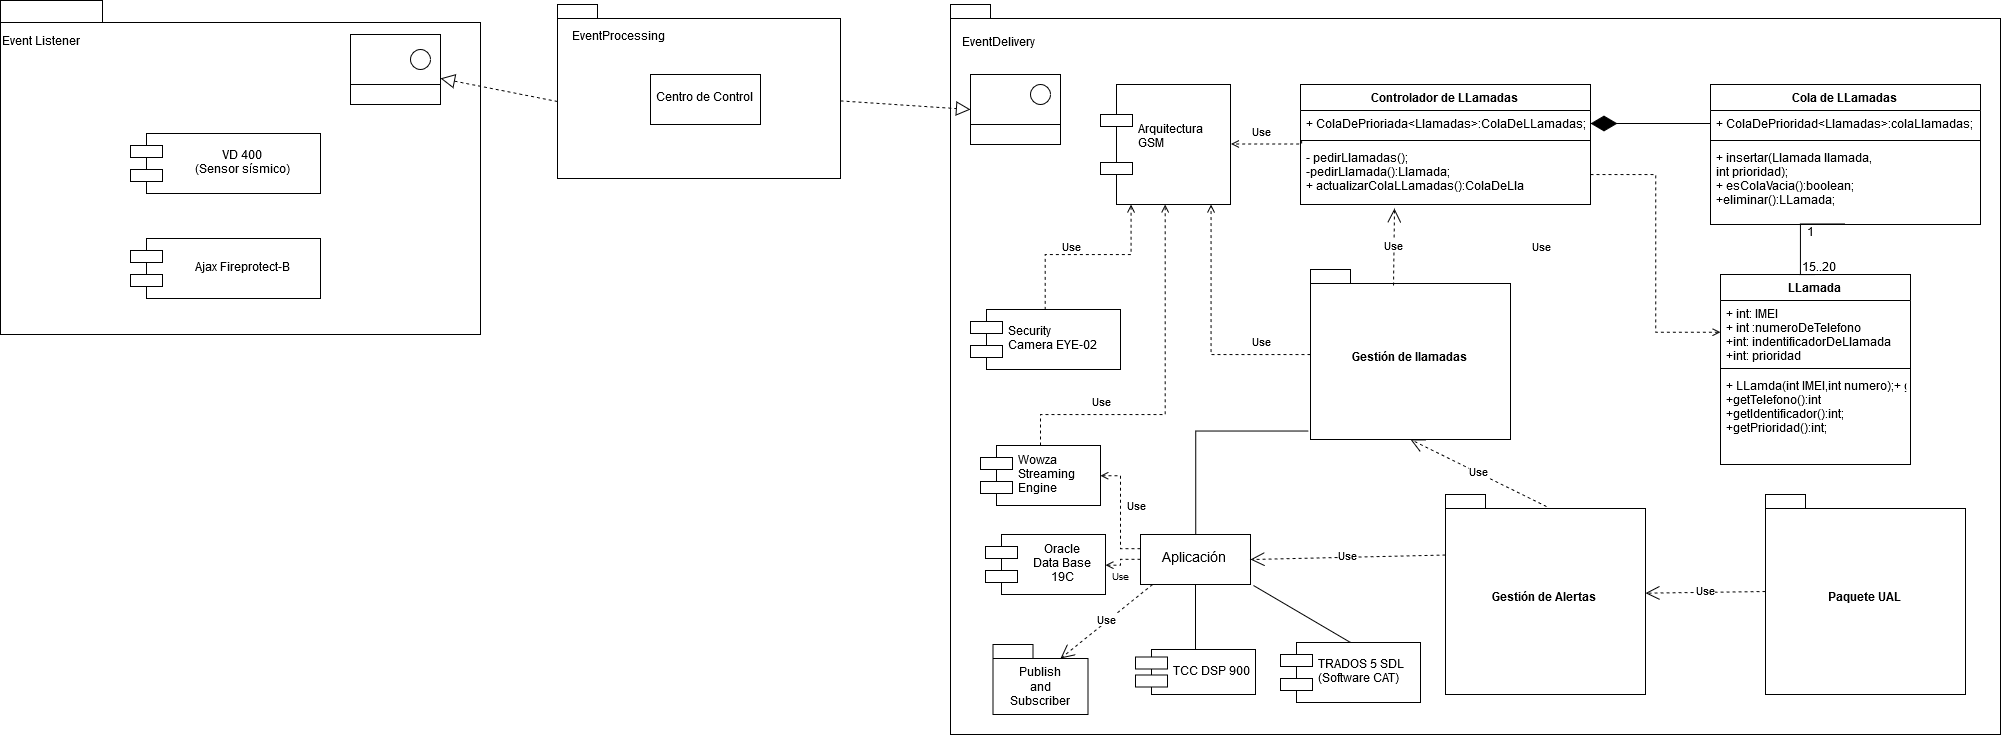

The diagram above was exported from draw.io. Its source (the exported page's mxGraphModel, read from the mxfile embedded in the PNG):
<mxGraphModel dx="1673" dy="931" grid="1" gridSize="10" guides="1" tooltips="1" connect="1" arrows="1" fold="1" page="1" pageScale="1" pageWidth="1169" pageHeight="1654" math="0" shadow="0">
  <root>
    <mxCell id="0" />
    <mxCell id="1" parent="0" />
    <mxCell id="-lk-j_QBAzNRk8KsqQVB-1" value="" style="shape=folder;fontStyle=1;spacingTop=10;tabWidth=102;tabHeight=22;tabPosition=left;html=1;" parent="1" vertex="1">
      <mxGeometry x="120" y="382" width="480" height="334" as="geometry" />
    </mxCell>
    <mxCell id="-lk-j_QBAzNRk8KsqQVB-2" value="Event Listener" style="text;html=1;resizable=0;points=[];autosize=1;align=left;verticalAlign=top;spacingTop=-4;" parent="1" vertex="1">
      <mxGeometry x="120" y="415" width="90" height="20" as="geometry" />
    </mxCell>
    <mxCell id="-lk-j_QBAzNRk8KsqQVB-11" value="" style="shape=folder;fontStyle=1;spacingTop=10;tabWidth=40;tabHeight=14;tabPosition=left;html=1;" parent="1" vertex="1">
      <mxGeometry x="677" y="386" width="283" height="174" as="geometry" />
    </mxCell>
    <mxCell id="-lk-j_QBAzNRk8KsqQVB-12" value="EventProcessing" style="text;html=1;resizable=0;points=[];autosize=1;align=left;verticalAlign=top;spacingTop=-4;" parent="1" vertex="1">
      <mxGeometry x="690" y="410" width="110" height="20" as="geometry" />
    </mxCell>
    <mxCell id="-lk-j_QBAzNRk8KsqQVB-26" value="" style="endArrow=block;dashed=1;endFill=0;endSize=12;html=1;exitX=0;exitY=0;exitDx=0;exitDy=97;exitPerimeter=0;" parent="1" source="-lk-j_QBAzNRk8KsqQVB-11" target="wiB7oKwoH8bAFENCHkaS-10" edge="1">
      <mxGeometry width="160" relative="1" as="geometry">
        <mxPoint x="733.5" y="760" as="sourcePoint" />
        <mxPoint x="950" y="490" as="targetPoint" />
      </mxGeometry>
    </mxCell>
    <mxCell id="-lk-j_QBAzNRk8KsqQVB-27" value="" style="endArrow=block;dashed=1;endFill=0;endSize=12;html=1;entryX=0;entryY=0.5;entryDx=0;entryDy=0;" parent="1" source="-lk-j_QBAzNRk8KsqQVB-11" target="kS-_R1Jv_6tj9Zh3UjJR-27" edge="1">
      <mxGeometry width="160" relative="1" as="geometry">
        <mxPoint x="1293.5" y="670" as="sourcePoint" />
        <mxPoint x="2160" y="525" as="targetPoint" />
      </mxGeometry>
    </mxCell>
    <mxCell id="wiB7oKwoH8bAFENCHkaS-10" value="" style="rounded=0;whiteSpace=wrap;html=1;" parent="1" vertex="1">
      <mxGeometry x="470" y="416" width="90" height="70" as="geometry" />
    </mxCell>
    <mxCell id="wiB7oKwoH8bAFENCHkaS-11" value="" style="rounded=0;whiteSpace=wrap;html=1;" parent="1" vertex="1">
      <mxGeometry x="470" y="466" width="90" height="20" as="geometry" />
    </mxCell>
    <mxCell id="wiB7oKwoH8bAFENCHkaS-12" value="" style="ellipse;whiteSpace=wrap;html=1;aspect=fixed;" parent="1" vertex="1">
      <mxGeometry x="530" y="431" width="20" height="20" as="geometry" />
    </mxCell>
    <mxCell id="F1O-U9rDE_01fpHh5WV3-1" value="VD 400 &#10;(Sensor sísmico)" style="shape=component;align=center;spacingLeft=36;" parent="1" vertex="1">
      <mxGeometry x="250" y="515" width="190" height="60" as="geometry" />
    </mxCell>
    <mxCell id="F1O-U9rDE_01fpHh5WV3-2" value="Ajax Fireprotect-B" style="shape=component;align=center;spacingLeft=36;" parent="1" vertex="1">
      <mxGeometry x="250" y="620" width="190" height="60" as="geometry" />
    </mxCell>
    <mxCell id="F1O-U9rDE_01fpHh5WV3-3" value="Centro de Control" style="html=1;align=center;" parent="1" vertex="1">
      <mxGeometry x="770" y="456" width="110" height="50" as="geometry" />
    </mxCell>
    <mxCell id="kS-_R1Jv_6tj9Zh3UjJR-1" value="" style="shape=folder;fontStyle=1;spacingTop=10;tabWidth=40;tabHeight=14;tabPosition=left;html=1;fillColor=none;" parent="1" vertex="1">
      <mxGeometry x="1070" y="386" width="1050" height="730" as="geometry" />
    </mxCell>
    <mxCell id="kS-_R1Jv_6tj9Zh3UjJR-2" value="EventDelivery" style="text;html=1;resizable=0;points=[];autosize=1;align=left;verticalAlign=top;spacingTop=-4;" parent="1" vertex="1">
      <mxGeometry x="1080" y="416" width="90" height="20" as="geometry" />
    </mxCell>
    <mxCell id="kS-_R1Jv_6tj9Zh3UjJR-3" value="Arquitectura&#10;GSM&#10;" style="shape=component;align=left;spacingLeft=36;" parent="1" vertex="1">
      <mxGeometry x="1220" y="466" width="130" height="120" as="geometry" />
    </mxCell>
    <mxCell id="kS-_R1Jv_6tj9Zh3UjJR-4" value="LLamada" style="swimlane;fontStyle=1;align=center;verticalAlign=top;childLayout=stackLayout;horizontal=1;startSize=26;horizontalStack=0;resizeParent=1;resizeParentMax=0;resizeLast=0;collapsible=1;marginBottom=0;" parent="1" vertex="1">
      <mxGeometry x="1840" y="656" width="190" height="190" as="geometry" />
    </mxCell>
    <mxCell id="kS-_R1Jv_6tj9Zh3UjJR-5" value="+ int: IMEI&#10;+ int :numeroDeTelefono&#10;+int: indentificadorDeLlamada&#10;+int: prioridad&#10;" style="text;strokeColor=none;fillColor=none;align=left;verticalAlign=top;spacingLeft=4;spacingRight=4;overflow=hidden;rotatable=0;points=[[0,0.5],[1,0.5]];portConstraint=eastwest;" parent="kS-_R1Jv_6tj9Zh3UjJR-4" vertex="1">
      <mxGeometry y="26" width="190" height="64" as="geometry" />
    </mxCell>
    <mxCell id="kS-_R1Jv_6tj9Zh3UjJR-6" value="" style="line;strokeWidth=1;fillColor=none;align=left;verticalAlign=middle;spacingTop=-1;spacingLeft=3;spacingRight=3;rotatable=0;labelPosition=right;points=[];portConstraint=eastwest;" parent="kS-_R1Jv_6tj9Zh3UjJR-4" vertex="1">
      <mxGeometry y="90" width="190" height="8" as="geometry" />
    </mxCell>
    <mxCell id="kS-_R1Jv_6tj9Zh3UjJR-7" value="+ LLamda(int IMEI,int numero);+ getIMEI():int&#10;+getTelefono():int&#10;+getIdentificador():int;&#10;+getPrioridad():int;&#10;&#10;" style="text;strokeColor=none;fillColor=none;align=left;verticalAlign=top;spacingLeft=4;spacingRight=4;overflow=hidden;rotatable=0;points=[[0,0.5],[1,0.5]];portConstraint=eastwest;" parent="kS-_R1Jv_6tj9Zh3UjJR-4" vertex="1">
      <mxGeometry y="98" width="190" height="92" as="geometry" />
    </mxCell>
    <mxCell id="kS-_R1Jv_6tj9Zh3UjJR-8" style="edgeStyle=orthogonalEdgeStyle;rounded=0;orthogonalLoop=1;jettySize=auto;html=1;exitX=0.5;exitY=1;exitDx=0;exitDy=0;entryX=0.5;entryY=0;entryDx=0;entryDy=0;startArrow=none;startFill=0;endArrow=none;endFill=0;strokeWidth=1;" parent="1" source="kS-_R1Jv_6tj9Zh3UjJR-9" target="kS-_R1Jv_6tj9Zh3UjJR-4" edge="1">
      <mxGeometry relative="1" as="geometry">
        <Array as="points">
          <mxPoint x="1920" y="656" />
        </Array>
      </mxGeometry>
    </mxCell>
    <mxCell id="kS-_R1Jv_6tj9Zh3UjJR-9" value="Cola de LLamadas" style="swimlane;fontStyle=1;align=center;verticalAlign=top;childLayout=stackLayout;horizontal=1;startSize=26;horizontalStack=0;resizeParent=1;resizeParentMax=0;resizeLast=0;collapsible=1;marginBottom=0;" parent="1" vertex="1">
      <mxGeometry x="1830" y="466" width="270" height="140" as="geometry" />
    </mxCell>
    <mxCell id="kS-_R1Jv_6tj9Zh3UjJR-10" value="+ ColaDePrioridad&lt;Llamadas&gt;:colaLlamadas;" style="text;strokeColor=none;fillColor=none;align=left;verticalAlign=top;spacingLeft=4;spacingRight=4;overflow=hidden;rotatable=0;points=[[0,0.5],[1,0.5]];portConstraint=eastwest;" parent="kS-_R1Jv_6tj9Zh3UjJR-9" vertex="1">
      <mxGeometry y="26" width="270" height="26" as="geometry" />
    </mxCell>
    <mxCell id="kS-_R1Jv_6tj9Zh3UjJR-11" value="" style="line;strokeWidth=1;fillColor=none;align=left;verticalAlign=middle;spacingTop=-1;spacingLeft=3;spacingRight=3;rotatable=0;labelPosition=right;points=[];portConstraint=eastwest;" parent="kS-_R1Jv_6tj9Zh3UjJR-9" vertex="1">
      <mxGeometry y="52" width="270" height="8" as="geometry" />
    </mxCell>
    <mxCell id="kS-_R1Jv_6tj9Zh3UjJR-12" value="+ insertar(Llamada llamada, &#10;int prioridad);&#10;+ esColaVacia():boolean;&#10;+eliminar():LLamada;&#10;" style="text;strokeColor=none;fillColor=none;align=left;verticalAlign=top;spacingLeft=4;spacingRight=4;overflow=hidden;rotatable=0;points=[[0,0.5],[1,0.5]];portConstraint=eastwest;" parent="kS-_R1Jv_6tj9Zh3UjJR-9" vertex="1">
      <mxGeometry y="60" width="270" height="80" as="geometry" />
    </mxCell>
    <mxCell id="kS-_R1Jv_6tj9Zh3UjJR-13" value="15..20" style="text;html=1;resizable=0;points=[];autosize=1;align=left;verticalAlign=top;spacingTop=-4;" parent="1" vertex="1">
      <mxGeometry x="1920" y="641" width="50" height="20" as="geometry" />
    </mxCell>
    <mxCell id="kS-_R1Jv_6tj9Zh3UjJR-14" value="1" style="text;html=1;resizable=0;points=[];autosize=1;align=left;verticalAlign=top;spacingTop=-4;" parent="1" vertex="1">
      <mxGeometry x="1925" y="606" width="20" height="20" as="geometry" />
    </mxCell>
    <mxCell id="kS-_R1Jv_6tj9Zh3UjJR-15" style="edgeStyle=orthogonalEdgeStyle;rounded=0;orthogonalLoop=1;jettySize=auto;html=1;endArrow=open;endFill=0;dashed=1;" parent="1" source="kS-_R1Jv_6tj9Zh3UjJR-16" target="kS-_R1Jv_6tj9Zh3UjJR-3" edge="1">
      <mxGeometry relative="1" as="geometry">
        <Array as="points">
          <mxPoint x="1330" y="736" />
        </Array>
      </mxGeometry>
    </mxCell>
    <mxCell id="kS-_R1Jv_6tj9Zh3UjJR-16" value="Gestión de llamadas" style="shape=folder;fontStyle=1;spacingTop=10;tabWidth=40;tabHeight=14;tabPosition=left;html=1;" parent="1" vertex="1">
      <mxGeometry x="1430" y="651" width="200" height="170" as="geometry" />
    </mxCell>
    <mxCell id="kS-_R1Jv_6tj9Zh3UjJR-17" value="Controlador de LLamadas" style="swimlane;fontStyle=1;align=center;verticalAlign=top;childLayout=stackLayout;horizontal=1;startSize=26;horizontalStack=0;resizeParent=1;resizeParentMax=0;resizeLast=0;collapsible=1;marginBottom=0;" parent="1" vertex="1">
      <mxGeometry x="1420" y="466" width="290" height="120" as="geometry" />
    </mxCell>
    <mxCell id="kS-_R1Jv_6tj9Zh3UjJR-18" value="+ ColaDePrioriada&lt;Llamadas&gt;:ColaDeLLamadas;" style="text;strokeColor=none;fillColor=none;align=left;verticalAlign=top;spacingLeft=4;spacingRight=4;overflow=hidden;rotatable=0;points=[[0,0.5],[1,0.5]];portConstraint=eastwest;" parent="kS-_R1Jv_6tj9Zh3UjJR-17" vertex="1">
      <mxGeometry y="26" width="290" height="26" as="geometry" />
    </mxCell>
    <mxCell id="kS-_R1Jv_6tj9Zh3UjJR-19" value="" style="line;strokeWidth=1;fillColor=none;align=left;verticalAlign=middle;spacingTop=-1;spacingLeft=3;spacingRight=3;rotatable=0;labelPosition=right;points=[];portConstraint=eastwest;" parent="kS-_R1Jv_6tj9Zh3UjJR-17" vertex="1">
      <mxGeometry y="52" width="290" height="8" as="geometry" />
    </mxCell>
    <mxCell id="kS-_R1Jv_6tj9Zh3UjJR-20" value="- pedirLlamadas();&#10;-pedirLlamada():Llamada;&#10;+ actualizarColaLLamadas():ColaDeLla&#10;" style="text;strokeColor=none;fillColor=none;align=left;verticalAlign=top;spacingLeft=4;spacingRight=4;overflow=hidden;rotatable=0;points=[[0,0.5],[1,0.5]];portConstraint=eastwest;" parent="kS-_R1Jv_6tj9Zh3UjJR-17" vertex="1">
      <mxGeometry y="60" width="290" height="60" as="geometry" />
    </mxCell>
    <mxCell id="kS-_R1Jv_6tj9Zh3UjJR-21" value="" style="endArrow=diamondThin;endFill=1;endSize=24;html=1;exitX=0;exitY=0.5;exitDx=0;exitDy=0;" parent="1" source="kS-_R1Jv_6tj9Zh3UjJR-10" target="kS-_R1Jv_6tj9Zh3UjJR-18" edge="1">
      <mxGeometry width="160" relative="1" as="geometry">
        <mxPoint x="1650" y="505" as="sourcePoint" />
        <mxPoint x="1690" y="506" as="targetPoint" />
      </mxGeometry>
    </mxCell>
    <mxCell id="kS-_R1Jv_6tj9Zh3UjJR-22" style="edgeStyle=orthogonalEdgeStyle;rounded=0;orthogonalLoop=1;jettySize=auto;html=1;entryX=0;entryY=0.5;entryDx=0;entryDy=0;dashed=1;endArrow=open;endFill=0;strokeWidth=1;" parent="1" source="kS-_R1Jv_6tj9Zh3UjJR-20" target="kS-_R1Jv_6tj9Zh3UjJR-5" edge="1">
      <mxGeometry relative="1" as="geometry" />
    </mxCell>
    <mxCell id="kS-_R1Jv_6tj9Zh3UjJR-23" style="edgeStyle=orthogonalEdgeStyle;rounded=0;orthogonalLoop=1;jettySize=auto;html=1;exitX=0.005;exitY=-0.067;exitDx=0;exitDy=0;dashed=1;startArrow=none;startFill=0;endArrow=open;endFill=0;strokeWidth=1;exitPerimeter=0;entryX=1;entryY=0.5;entryDx=0;entryDy=0;" parent="1" source="kS-_R1Jv_6tj9Zh3UjJR-20" target="kS-_R1Jv_6tj9Zh3UjJR-3" edge="1">
      <mxGeometry relative="1" as="geometry">
        <Array as="points">
          <mxPoint x="1421" y="526" />
        </Array>
      </mxGeometry>
    </mxCell>
    <mxCell id="kS-_R1Jv_6tj9Zh3UjJR-24" style="edgeStyle=orthogonalEdgeStyle;rounded=0;orthogonalLoop=1;jettySize=auto;html=1;entryX=-0.01;entryY=0.953;entryDx=0;entryDy=0;entryPerimeter=0;endArrow=none;endFill=0;" parent="1" source="kS-_R1Jv_6tj9Zh3UjJR-26" target="kS-_R1Jv_6tj9Zh3UjJR-16" edge="1">
      <mxGeometry relative="1" as="geometry">
        <Array as="points">
          <mxPoint x="1410" y="813" />
          <mxPoint x="1410" y="813" />
        </Array>
      </mxGeometry>
    </mxCell>
    <mxCell id="kS-_R1Jv_6tj9Zh3UjJR-25" style="edgeStyle=orthogonalEdgeStyle;rounded=0;orthogonalLoop=1;jettySize=auto;html=1;entryX=1;entryY=0.5;entryDx=0;entryDy=0;dashed=1;startArrow=none;startFill=0;endArrow=open;endFill=0;" parent="1" source="kS-_R1Jv_6tj9Zh3UjJR-26" target="kS-_R1Jv_6tj9Zh3UjJR-34" edge="1">
      <mxGeometry relative="1" as="geometry">
        <Array as="points">
          <mxPoint x="1240" y="930" />
          <mxPoint x="1240" y="857" />
        </Array>
      </mxGeometry>
    </mxCell>
    <mxCell id="RLIhLpDfIdcpI8NtRNBg-2" style="edgeStyle=orthogonalEdgeStyle;rounded=0;orthogonalLoop=1;jettySize=auto;html=1;dashed=1;endArrow=open;endFill=0;" edge="1" parent="1" source="kS-_R1Jv_6tj9Zh3UjJR-26" target="RLIhLpDfIdcpI8NtRNBg-1">
      <mxGeometry relative="1" as="geometry" />
    </mxCell>
    <mxCell id="kS-_R1Jv_6tj9Zh3UjJR-26" value="&lt;font style=&quot;font-size: 14px&quot;&gt;Aplicación&lt;/font&gt;" style="html=1;" parent="1" vertex="1">
      <mxGeometry x="1260" y="916" width="110" height="50" as="geometry" />
    </mxCell>
    <mxCell id="kS-_R1Jv_6tj9Zh3UjJR-27" value="" style="rounded=0;whiteSpace=wrap;html=1;" parent="1" vertex="1">
      <mxGeometry x="1090" y="456" width="90" height="70" as="geometry" />
    </mxCell>
    <mxCell id="kS-_R1Jv_6tj9Zh3UjJR-28" value="" style="rounded=0;whiteSpace=wrap;html=1;" parent="1" vertex="1">
      <mxGeometry x="1090" y="506" width="90" height="20" as="geometry" />
    </mxCell>
    <mxCell id="kS-_R1Jv_6tj9Zh3UjJR-29" value="" style="ellipse;whiteSpace=wrap;html=1;aspect=fixed;" parent="1" vertex="1">
      <mxGeometry x="1150" y="466" width="20" height="20" as="geometry" />
    </mxCell>
    <mxCell id="kS-_R1Jv_6tj9Zh3UjJR-30" style="edgeStyle=orthogonalEdgeStyle;rounded=0;orthogonalLoop=1;jettySize=auto;html=1;endArrow=open;endFill=0;startArrow=none;startFill=0;dashed=1;exitX=0.5;exitY=0;exitDx=0;exitDy=0;" parent="1" source="kS-_R1Jv_6tj9Zh3UjJR-31" target="kS-_R1Jv_6tj9Zh3UjJR-3" edge="1">
      <mxGeometry relative="1" as="geometry">
        <Array as="points">
          <mxPoint x="1165" y="636" />
          <mxPoint x="1250" y="636" />
        </Array>
      </mxGeometry>
    </mxCell>
    <mxCell id="kS-_R1Jv_6tj9Zh3UjJR-31" value="Security &#10;Camera EYE-02" style="shape=component;align=left;spacingLeft=36;" parent="1" vertex="1">
      <mxGeometry x="1090" y="691" width="150" height="60" as="geometry" />
    </mxCell>
    <mxCell id="kS-_R1Jv_6tj9Zh3UjJR-32" value="Gestión de Alertas" style="shape=folder;fontStyle=1;spacingTop=10;tabWidth=40;tabHeight=14;tabPosition=left;html=1;" parent="1" vertex="1">
      <mxGeometry x="1565" y="876" width="200" height="200" as="geometry" />
    </mxCell>
    <mxCell id="kS-_R1Jv_6tj9Zh3UjJR-33" style="edgeStyle=orthogonalEdgeStyle;rounded=0;orthogonalLoop=1;jettySize=auto;html=1;dashed=1;startArrow=none;startFill=0;endArrow=open;endFill=0;" parent="1" source="kS-_R1Jv_6tj9Zh3UjJR-34" target="kS-_R1Jv_6tj9Zh3UjJR-3" edge="1">
      <mxGeometry relative="1" as="geometry">
        <Array as="points">
          <mxPoint x="1160" y="796" />
          <mxPoint x="1285" y="796" />
        </Array>
      </mxGeometry>
    </mxCell>
    <mxCell id="kS-_R1Jv_6tj9Zh3UjJR-34" value="Wowza &#10;Streaming&#10;Engine" style="shape=component;align=left;spacingLeft=36;" parent="1" vertex="1">
      <mxGeometry x="1100" y="827" width="120" height="60" as="geometry" />
    </mxCell>
    <mxCell id="kS-_R1Jv_6tj9Zh3UjJR-35" value="&lt;font style=&quot;font-size: 11px&quot;&gt;Use&lt;/font&gt;" style="text;html=1;resizable=0;points=[];autosize=1;align=left;verticalAlign=top;spacingTop=-4;" parent="1" vertex="1">
      <mxGeometry x="1180" y="621" width="30" height="20" as="geometry" />
    </mxCell>
    <mxCell id="kS-_R1Jv_6tj9Zh3UjJR-36" value="&lt;font style=&quot;font-size: 11px&quot;&gt;Use&lt;/font&gt;" style="text;html=1;resizable=0;points=[];autosize=1;align=left;verticalAlign=top;spacingTop=-4;" parent="1" vertex="1">
      <mxGeometry x="1210" y="776" width="30" height="20" as="geometry" />
    </mxCell>
    <mxCell id="kS-_R1Jv_6tj9Zh3UjJR-37" value="&lt;font style=&quot;font-size: 11px&quot;&gt;Use&lt;/font&gt;" style="text;html=1;resizable=0;points=[];autosize=1;align=left;verticalAlign=top;spacingTop=-4;" parent="1" vertex="1">
      <mxGeometry x="1370" y="716" width="30" height="20" as="geometry" />
    </mxCell>
    <mxCell id="kS-_R1Jv_6tj9Zh3UjJR-38" value="&lt;font style=&quot;font-size: 11px&quot;&gt;Use&lt;/font&gt;" style="text;html=1;resizable=0;points=[];autosize=1;align=left;verticalAlign=top;spacingTop=-4;" parent="1" vertex="1">
      <mxGeometry x="1370" y="506" width="30" height="20" as="geometry" />
    </mxCell>
    <mxCell id="kS-_R1Jv_6tj9Zh3UjJR-39" value="&lt;font style=&quot;font-size: 11px&quot;&gt;Use&lt;/font&gt;" style="text;html=1;resizable=0;points=[];autosize=1;align=left;verticalAlign=top;spacingTop=-4;" parent="1" vertex="1">
      <mxGeometry x="1650" y="621" width="30" height="20" as="geometry" />
    </mxCell>
    <mxCell id="kS-_R1Jv_6tj9Zh3UjJR-40" value="&lt;font style=&quot;font-size: 11px&quot;&gt;Use&lt;/font&gt;" style="text;html=1;resizable=0;points=[];autosize=1;align=left;verticalAlign=top;spacingTop=-4;" parent="1" vertex="1">
      <mxGeometry x="1245" y="880" width="30" height="20" as="geometry" />
    </mxCell>
    <mxCell id="kS-_R1Jv_6tj9Zh3UjJR-41" value="Use" style="endArrow=open;endSize=12;dashed=1;html=1;entryX=0.5;entryY=1;entryDx=0;entryDy=0;entryPerimeter=0;exitX=0.505;exitY=0.06;exitDx=0;exitDy=0;exitPerimeter=0;" parent="1" source="kS-_R1Jv_6tj9Zh3UjJR-32" target="kS-_R1Jv_6tj9Zh3UjJR-16" edge="1">
      <mxGeometry width="160" relative="1" as="geometry">
        <mxPoint x="1530" y="896" as="sourcePoint" />
        <mxPoint x="1660" y="856" as="targetPoint" />
      </mxGeometry>
    </mxCell>
    <mxCell id="kS-_R1Jv_6tj9Zh3UjJR-42" value="Use" style="endArrow=open;endSize=12;dashed=1;html=1;exitX=0;exitY=0;exitDx=0;exitDy=60.5;exitPerimeter=0;entryX=1;entryY=0.5;entryDx=0;entryDy=0;" parent="1" source="kS-_R1Jv_6tj9Zh3UjJR-32" target="kS-_R1Jv_6tj9Zh3UjJR-26" edge="1">
      <mxGeometry width="160" relative="1" as="geometry">
        <mxPoint x="1240" y="1026" as="sourcePoint" />
        <mxPoint x="1400" y="1026" as="targetPoint" />
      </mxGeometry>
    </mxCell>
    <mxCell id="kS-_R1Jv_6tj9Zh3UjJR-43" value="Use" style="endArrow=open;endSize=12;dashed=1;html=1;exitX=0.415;exitY=0.094;exitDx=0;exitDy=0;exitPerimeter=0;entryX=0.324;entryY=1.067;entryDx=0;entryDy=0;entryPerimeter=0;" parent="1" source="kS-_R1Jv_6tj9Zh3UjJR-16" target="kS-_R1Jv_6tj9Zh3UjJR-20" edge="1">
      <mxGeometry width="160" relative="1" as="geometry">
        <mxPoint x="1380" y="616" as="sourcePoint" />
        <mxPoint x="1540" y="616" as="targetPoint" />
      </mxGeometry>
    </mxCell>
    <mxCell id="kS-_R1Jv_6tj9Zh3UjJR-44" value="TCC DSP 900 " style="shape=component;align=left;spacingLeft=36;" parent="1" vertex="1">
      <mxGeometry x="1255" y="1031" width="120" height="45" as="geometry" />
    </mxCell>
    <mxCell id="kS-_R1Jv_6tj9Zh3UjJR-45" value="" style="endArrow=none;html=1;entryX=0.5;entryY=1;entryDx=0;entryDy=0;exitX=0.5;exitY=0;exitDx=0;exitDy=0;" parent="1" source="kS-_R1Jv_6tj9Zh3UjJR-44" target="kS-_R1Jv_6tj9Zh3UjJR-26" edge="1">
      <mxGeometry width="50" height="50" relative="1" as="geometry">
        <mxPoint x="1140" y="1066" as="sourcePoint" />
        <mxPoint x="1190" y="1016" as="targetPoint" />
      </mxGeometry>
    </mxCell>
    <mxCell id="kS-_R1Jv_6tj9Zh3UjJR-46" value="" style="shape=folder;fontStyle=1;spacingTop=10;tabWidth=40;tabHeight=14;tabPosition=left;html=1;" parent="1" vertex="1">
      <mxGeometry x="1112.5" y="1026" width="95" height="70" as="geometry" />
    </mxCell>
    <mxCell id="kS-_R1Jv_6tj9Zh3UjJR-47" value="&lt;div align=&quot;center&quot;&gt;Publish&lt;/div&gt;&lt;div align=&quot;center&quot;&gt;and&lt;/div&gt;&lt;div align=&quot;center&quot;&gt;Subscriber&lt;br&gt;&lt;/div&gt;" style="text;html=1;resizable=0;points=[];autosize=1;align=center;verticalAlign=top;spacingTop=-4;" parent="1" vertex="1">
      <mxGeometry x="1120" y="1046" width="80" height="40" as="geometry" />
    </mxCell>
    <mxCell id="kS-_R1Jv_6tj9Zh3UjJR-48" value="Use" style="endArrow=open;endSize=12;dashed=1;html=1;exitX=0.109;exitY=1;exitDx=0;exitDy=0;exitPerimeter=0;entryX=0;entryY=0;entryDx=67.5;entryDy=14;entryPerimeter=0;" parent="1" source="kS-_R1Jv_6tj9Zh3UjJR-26" target="kS-_R1Jv_6tj9Zh3UjJR-46" edge="1">
      <mxGeometry width="160" relative="1" as="geometry">
        <mxPoint x="1120" y="1006" as="sourcePoint" />
        <mxPoint x="1280" y="1006" as="targetPoint" />
      </mxGeometry>
    </mxCell>
    <mxCell id="kS-_R1Jv_6tj9Zh3UjJR-49" value="Paquete UAL" style="shape=folder;fontStyle=1;spacingTop=10;tabWidth=40;tabHeight=14;tabPosition=left;html=1;" parent="1" vertex="1">
      <mxGeometry x="1885" y="876" width="200" height="200" as="geometry" />
    </mxCell>
    <mxCell id="kS-_R1Jv_6tj9Zh3UjJR-50" value="Use" style="endArrow=open;endSize=12;dashed=1;html=1;exitX=0;exitY=0.485;exitDx=0;exitDy=0;exitPerimeter=0;" parent="1" source="kS-_R1Jv_6tj9Zh3UjJR-49" target="kS-_R1Jv_6tj9Zh3UjJR-32" edge="1">
      <mxGeometry width="160" relative="1" as="geometry">
        <mxPoint x="1775" y="1046" as="sourcePoint" />
        <mxPoint x="1935" y="1046" as="targetPoint" />
      </mxGeometry>
    </mxCell>
    <mxCell id="kS-_R1Jv_6tj9Zh3UjJR-51" value="TRADOS 5 SDL&#10;(Software CAT)" style="shape=component;align=left;spacingLeft=36;" parent="1" vertex="1">
      <mxGeometry x="1400" y="1024" width="140" height="60" as="geometry" />
    </mxCell>
    <mxCell id="kS-_R1Jv_6tj9Zh3UjJR-52" value="" style="endArrow=none;html=1;entryX=1.027;entryY=1.02;entryDx=0;entryDy=0;entryPerimeter=0;exitX=0.5;exitY=0;exitDx=0;exitDy=0;" parent="1" source="kS-_R1Jv_6tj9Zh3UjJR-51" target="kS-_R1Jv_6tj9Zh3UjJR-26" edge="1">
      <mxGeometry width="50" height="50" relative="1" as="geometry">
        <mxPoint x="1430" y="1026" as="sourcePoint" />
        <mxPoint x="1480" y="976" as="targetPoint" />
      </mxGeometry>
    </mxCell>
    <mxCell id="RLIhLpDfIdcpI8NtRNBg-1" value="Oracle &#10;Data Base &#10;19C" style="shape=component;align=center;spacingLeft=36;" vertex="1" parent="1">
      <mxGeometry x="1105" y="916" width="120" height="60" as="geometry" />
    </mxCell>
    <mxCell id="RLIhLpDfIdcpI8NtRNBg-3" value="&lt;font style=&quot;font-size: 10px&quot;&gt;Use&lt;/font&gt;" style="text;html=1;resizable=0;points=[];autosize=1;align=left;verticalAlign=top;spacingTop=-4;" vertex="1" parent="1">
      <mxGeometry x="1230" y="950" width="30" height="20" as="geometry" />
    </mxCell>
  </root>
</mxGraphModel>